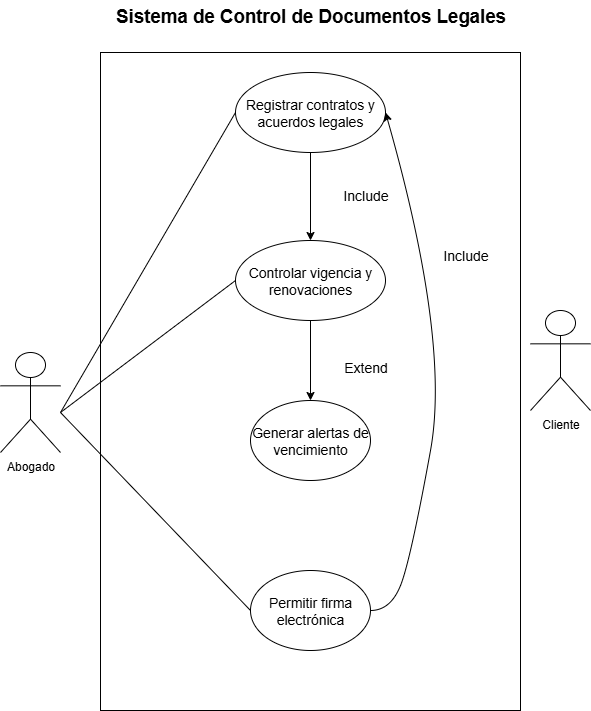

The diagram above was exported from draw.io. Its source (the exported page's mxGraphModel, read from the mxfile embedded in the PNG):
<mxGraphModel dx="872" dy="545" grid="1" gridSize="10" guides="1" tooltips="1" connect="1" arrows="1" fold="1" page="1" pageScale="1" pageWidth="850" pageHeight="1100" math="0" shadow="0">
  <root>
    <mxCell id="0" />
    <mxCell id="1" parent="0" />
    <mxCell id="NssGMQbkH9EojBoRcRag-1" value="Abogado" style="shape=umlActor;verticalLabelPosition=bottom;verticalAlign=top;html=1;outlineConnect=0;" vertex="1" parent="1">
      <mxGeometry x="70" y="622" width="60" height="100" as="geometry" />
    </mxCell>
    <mxCell id="NssGMQbkH9EojBoRcRag-2" value="" style="rounded=0;whiteSpace=wrap;html=1;" vertex="1" parent="1">
      <mxGeometry x="170" y="322" width="420" height="658" as="geometry" />
    </mxCell>
    <mxCell id="NssGMQbkH9EojBoRcRag-3" value="&lt;span style=&quot;font-size: 14px;&quot;&gt;Registrar contratos y acuerdos legales&lt;/span&gt;" style="ellipse;whiteSpace=wrap;html=1;" vertex="1" parent="1">
      <mxGeometry x="305" y="342" width="150" height="80" as="geometry" />
    </mxCell>
    <mxCell id="NssGMQbkH9EojBoRcRag-4" value="&lt;font style=&quot;font-size: 14px;&quot;&gt;Generar alertas de vencimiento&lt;/font&gt;" style="ellipse;whiteSpace=wrap;html=1;" vertex="1" parent="1">
      <mxGeometry x="320" y="670" width="120" height="80" as="geometry" />
    </mxCell>
    <mxCell id="NssGMQbkH9EojBoRcRag-5" value="&lt;font style=&quot;font-size: 14px;&quot;&gt;Controlar vigencia y renovaciones&lt;/font&gt;" style="ellipse;whiteSpace=wrap;html=1;" vertex="1" parent="1">
      <mxGeometry x="305" y="510" width="150" height="80" as="geometry" />
    </mxCell>
    <mxCell id="NssGMQbkH9EojBoRcRag-6" value="" style="endArrow=none;html=1;rounded=0;entryX=0;entryY=0.5;entryDx=0;entryDy=0;" edge="1" parent="1" target="NssGMQbkH9EojBoRcRag-3">
      <mxGeometry width="50" height="50" relative="1" as="geometry">
        <mxPoint x="130" y="682" as="sourcePoint" />
        <mxPoint x="180" y="632" as="targetPoint" />
      </mxGeometry>
    </mxCell>
    <mxCell id="NssGMQbkH9EojBoRcRag-7" value="" style="endArrow=none;html=1;rounded=0;entryX=0;entryY=0.5;entryDx=0;entryDy=0;" edge="1" parent="1" target="NssGMQbkH9EojBoRcRag-13">
      <mxGeometry width="50" height="50" relative="1" as="geometry">
        <mxPoint x="130" y="682" as="sourcePoint" />
        <mxPoint x="180" y="632" as="targetPoint" />
      </mxGeometry>
    </mxCell>
    <mxCell id="NssGMQbkH9EojBoRcRag-8" value="" style="endArrow=none;html=1;rounded=0;entryX=0;entryY=0.5;entryDx=0;entryDy=0;" edge="1" parent="1" target="NssGMQbkH9EojBoRcRag-5">
      <mxGeometry width="50" height="50" relative="1" as="geometry">
        <mxPoint x="130" y="682" as="sourcePoint" />
        <mxPoint x="180" y="632" as="targetPoint" />
      </mxGeometry>
    </mxCell>
    <mxCell id="NssGMQbkH9EojBoRcRag-9" value="&lt;b&gt;&lt;span style=&quot;font-size:14.0pt;line-height:115%;&lt;br/&gt;font-family:&amp;quot;Arial&amp;quot;,sans-serif;mso-fareast-font-family:Aptos;mso-fareast-theme-font:&lt;br/&gt;minor-latin;mso-ansi-language:ES-CO;mso-fareast-language:EN-US;mso-bidi-language:&lt;br/&gt;AR-SA&quot;&gt;Sistema de Control de Documentos Legales&lt;/span&gt;&lt;/b&gt;" style="text;html=1;align=center;verticalAlign=middle;resizable=0;points=[];autosize=1;strokeColor=none;fillColor=none;" vertex="1" parent="1">
      <mxGeometry x="175" y="270" width="410" height="30" as="geometry" />
    </mxCell>
    <mxCell id="NssGMQbkH9EojBoRcRag-10" value="&lt;font style=&quot;font-size: 14px;&quot;&gt;Include&lt;/font&gt;" style="text;html=1;align=center;verticalAlign=middle;resizable=0;points=[];autosize=1;strokeColor=none;fillColor=none;" vertex="1" parent="1">
      <mxGeometry x="500" y="510" width="70" height="30" as="geometry" />
    </mxCell>
    <mxCell id="NssGMQbkH9EojBoRcRag-11" value="&lt;font style=&quot;font-size: 14px;&quot;&gt;Extend&lt;/font&gt;" style="text;html=1;align=center;verticalAlign=middle;resizable=0;points=[];autosize=1;strokeColor=none;fillColor=none;" vertex="1" parent="1">
      <mxGeometry x="400" y="622" width="70" height="30" as="geometry" />
    </mxCell>
    <mxCell id="NssGMQbkH9EojBoRcRag-12" value="" style="endArrow=classic;html=1;rounded=0;entryX=0.5;entryY=0;entryDx=0;entryDy=0;exitX=0.5;exitY=1;exitDx=0;exitDy=0;" edge="1" parent="1" source="NssGMQbkH9EojBoRcRag-5" target="NssGMQbkH9EojBoRcRag-4">
      <mxGeometry width="50" height="50" relative="1" as="geometry">
        <mxPoint x="380" y="750" as="sourcePoint" />
        <mxPoint x="430" y="700" as="targetPoint" />
      </mxGeometry>
    </mxCell>
    <mxCell id="NssGMQbkH9EojBoRcRag-13" value="&lt;font style=&quot;font-size: 14px;&quot;&gt;Permitir firma electrónica&lt;/font&gt;" style="ellipse;whiteSpace=wrap;html=1;" vertex="1" parent="1">
      <mxGeometry x="320" y="840" width="120" height="80" as="geometry" />
    </mxCell>
    <mxCell id="NssGMQbkH9EojBoRcRag-15" value="Cliente" style="shape=umlActor;verticalLabelPosition=bottom;verticalAlign=top;html=1;outlineConnect=0;" vertex="1" parent="1">
      <mxGeometry x="600" y="580" width="60" height="100" as="geometry" />
    </mxCell>
    <mxCell id="NssGMQbkH9EojBoRcRag-17" value="" style="endArrow=classic;html=1;rounded=0;exitX=0.5;exitY=1;exitDx=0;exitDy=0;" edge="1" parent="1" source="NssGMQbkH9EojBoRcRag-3" target="NssGMQbkH9EojBoRcRag-5">
      <mxGeometry width="50" height="50" relative="1" as="geometry">
        <mxPoint x="400" y="550" as="sourcePoint" />
        <mxPoint x="450" y="500" as="targetPoint" />
      </mxGeometry>
    </mxCell>
    <mxCell id="NssGMQbkH9EojBoRcRag-18" value="&lt;font style=&quot;font-size: 14px;&quot;&gt;Include&lt;/font&gt;" style="text;html=1;align=center;verticalAlign=middle;resizable=0;points=[];autosize=1;strokeColor=none;fillColor=none;" vertex="1" parent="1">
      <mxGeometry x="400" y="450" width="70" height="30" as="geometry" />
    </mxCell>
    <mxCell id="NssGMQbkH9EojBoRcRag-19" value="" style="curved=1;endArrow=classic;html=1;rounded=0;entryX=1;entryY=0.5;entryDx=0;entryDy=0;" edge="1" parent="1" target="NssGMQbkH9EojBoRcRag-3">
      <mxGeometry width="50" height="50" relative="1" as="geometry">
        <mxPoint x="440" y="880" as="sourcePoint" />
        <mxPoint x="490" y="830" as="targetPoint" />
        <Array as="points">
          <mxPoint x="460" y="880" />
          <mxPoint x="480" y="830" />
          <mxPoint x="520" y="610" />
        </Array>
      </mxGeometry>
    </mxCell>
  </root>
</mxGraphModel>